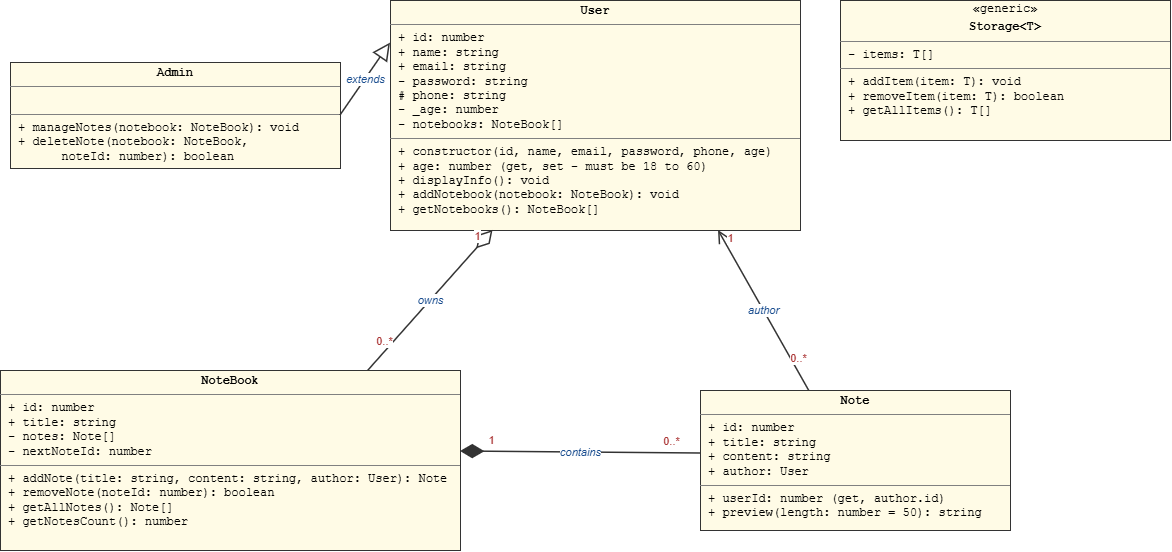

The diagram above was exported from draw.io. Its source (the exported page's mxGraphModel, read from the mxfile embedded in the PNG):
<mxGraphModel dx="1373" dy="749" grid="1" gridSize="10" guides="1" tooltips="1" connect="1" arrows="1" fold="1" page="0" pageScale="1" pageWidth="850" pageHeight="1100" math="0" shadow="0">
  <root>
    <mxCell id="0" />
    <mxCell id="1" parent="0" />
    <mxCell id="c3" parent="1" style="verticalAlign=top;align=left;overflow=fill;html=1;whiteSpace=wrap;fontFamily=Courier New;fontSize=12;fillColor=#fffbe6;strokeColor=#333333;" value="&lt;p style=&quot;margin:0;margin-top:4px;text-align:center;&quot;&gt;&lt;b&gt;User&lt;/b&gt;&lt;/p&gt;&lt;hr size=&quot;1&quot; style=&quot;border-style:solid;&quot;&gt;&lt;p style=&quot;margin:0;margin-left:8px;white-space:pre;&quot;&gt;+ id: number&lt;/p&gt;&lt;p style=&quot;margin:0;margin-left:8px;white-space:pre;&quot;&gt;+ name: string&lt;/p&gt;&lt;p style=&quot;margin:0;margin-left:8px;white-space:pre;&quot;&gt;+ email: string&lt;/p&gt;&lt;p style=&quot;margin:0;margin-left:8px;white-space:pre;&quot;&gt;- password: string&lt;/p&gt;&lt;p style=&quot;margin:0;margin-left:8px;white-space:pre;&quot;&gt;# phone: string&lt;/p&gt;&lt;p style=&quot;margin:0;margin-left:8px;white-space:pre;&quot;&gt;- _age: number&lt;/p&gt;&lt;p style=&quot;margin:0;margin-left:8px;white-space:pre;&quot;&gt;- notebooks: NoteBook[]&lt;/p&gt;&lt;hr size=&quot;1&quot; style=&quot;border-style:solid;&quot;&gt;&lt;p style=&quot;margin:0;margin-left:8px;white-space:pre;&quot;&gt;+ constructor(id, name, email, password, phone, age)&lt;/p&gt;&lt;p style=&quot;margin:0;margin-left:8px;white-space:pre;&quot;&gt;+ age: number (get, set - must be 18 to 60)&lt;/p&gt;&lt;p style=&quot;margin:0;margin-left:8px;white-space:pre;&quot;&gt;+ displayInfo(): void&lt;/p&gt;&lt;p style=&quot;margin:0;margin-left:8px;white-space:pre;&quot;&gt;+ addNotebook(notebook: NoteBook): void&lt;/p&gt;&lt;p style=&quot;margin:0;margin-left:8px;white-space:pre;&quot;&gt;+ getNotebooks(): NoteBook[]&lt;/p&gt;" vertex="1">
      <mxGeometry height="230" width="410" x="430" y="40" as="geometry" />
    </mxCell>
    <mxCell id="c4" parent="1" style="verticalAlign=top;align=left;overflow=fill;html=1;whiteSpace=wrap;fontFamily=Courier New;fontSize=12;fillColor=#fffbe6;strokeColor=#333333;" value="&lt;p style=&quot;margin:0;margin-top:4px;text-align:center;&quot;&gt;&lt;b&gt;Admin&lt;/b&gt;&lt;/p&gt;&lt;hr size=&quot;1&quot; style=&quot;border-style:solid;&quot;&gt;&lt;p style=&quot;margin:0;&quot;&gt;&amp;nbsp;&lt;/p&gt;&lt;hr size=&quot;1&quot; style=&quot;border-style:solid;&quot;&gt;&lt;p style=&quot;margin:0;margin-left:8px;white-space:pre;&quot;&gt;+ manageNotes(notebook: NoteBook): void&lt;/p&gt;&lt;p style=&quot;margin:0;margin-left:8px;white-space:pre;&quot;&gt;+ deleteNote(notebook: NoteBook,&lt;/p&gt;&lt;p style=&quot;margin:0;margin-left:8px;white-space:pre;&quot;&gt;      noteId: number): boolean&lt;/p&gt;" vertex="1">
      <mxGeometry height="106" width="330" x="50" y="102" as="geometry" />
    </mxCell>
    <mxCell id="c5" parent="1" style="verticalAlign=top;align=left;overflow=fill;html=1;whiteSpace=wrap;fontFamily=Courier New;fontSize=12;fillColor=#fffbe6;strokeColor=#333333;" value="&lt;p style=&quot;margin:0;margin-top:2px;text-align:center;&quot;&gt;«generic»&lt;/p&gt;&lt;p style=&quot;margin:0;margin-top:4px;text-align:center;&quot;&gt;&lt;b&gt;Storage&amp;lt;T&amp;gt;&lt;/b&gt;&lt;/p&gt;&lt;hr size=&quot;1&quot; style=&quot;border-style:solid;&quot;&gt;&lt;p style=&quot;margin:0;margin-left:8px;white-space:pre;&quot;&gt;- items: T[]&lt;/p&gt;&lt;hr size=&quot;1&quot; style=&quot;border-style:solid;&quot;&gt;&lt;p style=&quot;margin:0;margin-left:8px;white-space:pre;&quot;&gt;+ addItem(item: T): void&lt;/p&gt;&lt;p style=&quot;margin:0;margin-left:8px;white-space:pre;&quot;&gt;+ removeItem(item: T): boolean&lt;/p&gt;&lt;p style=&quot;margin:0;margin-left:8px;white-space:pre;&quot;&gt;+ getAllItems(): T[]&lt;/p&gt;" vertex="1">
      <mxGeometry height="140" width="330" x="880" y="40" as="geometry" />
    </mxCell>
    <mxCell id="c6" parent="1" style="verticalAlign=top;align=left;overflow=fill;html=1;whiteSpace=wrap;fontFamily=Courier New;fontSize=12;fillColor=#fffbe6;strokeColor=#333333;" value="&lt;p style=&quot;margin:0;margin-top:4px;text-align:center;&quot;&gt;&lt;b&gt;NoteBook&lt;/b&gt;&lt;/p&gt;&lt;hr size=&quot;1&quot; style=&quot;border-style:solid;&quot;&gt;&lt;p style=&quot;margin:0;margin-left:8px;white-space:pre;&quot;&gt;+ id: number&lt;/p&gt;&lt;p style=&quot;margin:0;margin-left:8px;white-space:pre;&quot;&gt;+ title: string&lt;/p&gt;&lt;p style=&quot;margin:0;margin-left:8px;white-space:pre;&quot;&gt;- notes: Note[]&lt;/p&gt;&lt;p style=&quot;margin:0;margin-left:8px;white-space:pre;&quot;&gt;- nextNoteId: number&lt;/p&gt;&lt;hr size=&quot;1&quot; style=&quot;border-style:solid;&quot;&gt;&lt;p style=&quot;margin:0;margin-left:8px;white-space:pre;&quot;&gt;+ addNote(title: string, content: string, author: User): Note&lt;/p&gt;&lt;p style=&quot;margin:0;margin-left:8px;white-space:pre;&quot;&gt;+ removeNote(noteId: number): boolean&lt;/p&gt;&lt;p style=&quot;margin:0;margin-left:8px;white-space:pre;&quot;&gt;+ getAllNotes(): Note[]&lt;/p&gt;&lt;p style=&quot;margin:0;margin-left:8px;white-space:pre;&quot;&gt;+ getNotesCount(): number&lt;/p&gt;" vertex="1">
      <mxGeometry height="180" width="460" x="40" y="410" as="geometry" />
    </mxCell>
    <mxCell id="c7" parent="1" style="verticalAlign=top;align=left;overflow=fill;html=1;whiteSpace=wrap;fontFamily=Courier New;fontSize=12;fillColor=#fffbe6;strokeColor=#333333;" value="&lt;p style=&quot;margin:0;margin-top:4px;text-align:center;&quot;&gt;&lt;b&gt;Note&lt;/b&gt;&lt;/p&gt;&lt;hr size=&quot;1&quot; style=&quot;border-style:solid;&quot;&gt;&lt;p style=&quot;margin:0;margin-left:8px;white-space:pre;&quot;&gt;+ id: number&lt;/p&gt;&lt;p style=&quot;margin:0;margin-left:8px;white-space:pre;&quot;&gt;+ title: string&lt;/p&gt;&lt;p style=&quot;margin:0;margin-left:8px;white-space:pre;&quot;&gt;+ content: string&lt;/p&gt;&lt;p style=&quot;margin:0;margin-left:8px;white-space:pre;&quot;&gt;+ author: User&lt;/p&gt;&lt;hr size=&quot;1&quot; style=&quot;border-style:solid;&quot;&gt;&lt;p style=&quot;margin:0;margin-left:8px;white-space:pre;&quot;&gt;+ userId: number (get, author.id)&lt;/p&gt;&lt;p style=&quot;margin:0;margin-left:8px;white-space:pre;&quot;&gt;+ preview(length: number = 50): string&lt;/p&gt;" vertex="1">
      <mxGeometry height="140" width="310" x="740" y="430" as="geometry" />
    </mxCell>
    <mxCell id="c8" edge="1" parent="1" source="c4" style="html=1;rounded=0;strokeWidth=1.5;strokeColor=#333333;fontColor=#1a4d8f;fontStyle=2;endArrow=block;endFill=0;endSize=14;exitX=1;exitY=0.5;exitDx=0;exitDy=0;entryX=0;entryY=0.1853;entryDx=0;entryDy=0;" target="c3" value="extends">
      <mxGeometry relative="1" as="geometry" />
    </mxCell>
    <mxCell id="c9" edge="1" parent="1" source="c6" style="html=1;rounded=0;strokeWidth=1.5;strokeColor=#333333;fontColor=#1a4d8f;fontStyle=2;endArrow=diamondThin;endFill=0;endSize=20;exitX=0.8;exitY=0;exitDx=0;exitDy=0;entryX=0.25;entryY=1.0000;entryDx=0;entryDy=0;" target="c3" value="owns">
      <mxGeometry relative="1" as="geometry" />
    </mxCell>
    <mxCell id="c10" connectable="0" parent="c9" style="edgeLabel;html=1;align=center;verticalAlign=middle;resizable=0;points=[];fontColor=#aa3333;" value="0..*" vertex="1">
      <mxGeometry relative="1" x="-0.75" as="geometry">
        <mxPoint y="-12" as="offset" />
      </mxGeometry>
    </mxCell>
    <mxCell id="c11" connectable="0" parent="c9" style="edgeLabel;html=1;align=center;verticalAlign=middle;resizable=0;points=[];fontColor=#aa3333;" value="1" vertex="1">
      <mxGeometry relative="1" x="0.75" as="geometry">
        <mxPoint y="-12" as="offset" />
      </mxGeometry>
    </mxCell>
    <mxCell id="c12" edge="1" parent="1" source="c7" style="html=1;rounded=0;strokeWidth=1.5;strokeColor=#333333;fontColor=#1a4d8f;fontStyle=2;endArrow=diamondThin;endFill=1;endSize=20;exitX=0;exitY=0.45;exitDx=0;exitDy=0;entryX=1;entryY=0.4500;entryDx=0;entryDy=0;" target="c6" value="contains">
      <mxGeometry relative="1" as="geometry" />
    </mxCell>
    <mxCell id="c13" connectable="0" parent="c12" style="edgeLabel;html=1;align=center;verticalAlign=middle;resizable=0;points=[];fontColor=#aa3333;" value="0..*" vertex="1">
      <mxGeometry relative="1" x="-0.75" as="geometry">
        <mxPoint y="-12" as="offset" />
      </mxGeometry>
    </mxCell>
    <mxCell id="c14" connectable="0" parent="c12" style="edgeLabel;html=1;align=center;verticalAlign=middle;resizable=0;points=[];fontColor=#aa3333;" value="1" vertex="1">
      <mxGeometry relative="1" x="0.75" as="geometry">
        <mxPoint y="-12" as="offset" />
      </mxGeometry>
    </mxCell>
    <mxCell id="c15" edge="1" parent="1" source="c7" style="html=1;rounded=0;strokeWidth=1.5;strokeColor=#333333;fontColor=#1a4d8f;fontStyle=2;endArrow=open;endFill=0;endSize=10;exitX=0.35;exitY=0;exitDx=0;exitDy=0;entryX=0.8;entryY=1.0000;entryDx=0;entryDy=0;" target="c3" value="author">
      <mxGeometry relative="1" as="geometry" />
    </mxCell>
    <mxCell id="c16" connectable="0" parent="c15" style="edgeLabel;html=1;align=center;verticalAlign=middle;resizable=0;points=[];fontColor=#aa3333;" value="0..*" vertex="1">
      <mxGeometry relative="1" x="-0.75" as="geometry">
        <mxPoint y="-12" as="offset" />
      </mxGeometry>
    </mxCell>
    <mxCell id="c17" connectable="0" parent="c15" style="edgeLabel;html=1;align=center;verticalAlign=middle;resizable=0;points=[];fontColor=#aa3333;" value="1" vertex="1">
      <mxGeometry relative="1" x="0.75" as="geometry">
        <mxPoint y="-12" as="offset" />
      </mxGeometry>
    </mxCell>
    <mxCell id="sfJZViWEHfoPyDkOoT_V-1" edge="1" parent="1" source="c3" style="edgeStyle=orthogonalEdgeStyle;rounded=0;orthogonalLoop=1;jettySize=auto;html=1;innerLoopWaypoints=1;exitX=0.5;exitY=1;exitDx=0;exitDy=0;defaultLabelBackgroundColor=page;" target="c3">
      <mxGeometry relative="1" as="geometry" />
    </mxCell>
  </root>
</mxGraphModel>